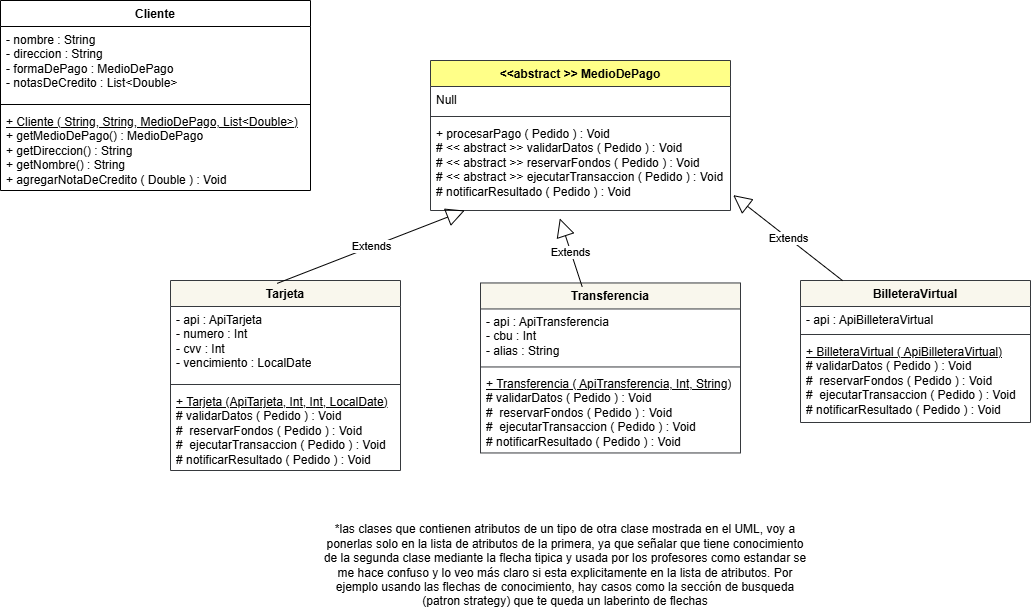

The diagram above was exported from draw.io. Its source (the exported page's mxGraphModel, read from the mxfile embedded in the PNG):
<mxGraphModel dx="1326" dy="583" grid="1" gridSize="10" guides="1" tooltips="1" connect="1" arrows="1" fold="1" page="1" pageScale="1" pageWidth="850" pageHeight="1100" math="0" shadow="0">
  <root>
    <mxCell id="0" />
    <mxCell id="1" parent="0" />
    <mxCell id="xHVmZIHUNZpz2XtiB2OT-1" parent="1" style="swimlane;fontStyle=1;align=center;verticalAlign=top;childLayout=stackLayout;horizontal=1;startSize=26;horizontalStack=0;resizeParent=1;resizeParentMax=0;resizeLast=0;collapsible=1;marginBottom=0;whiteSpace=wrap;html=1;fillColor=#ffff88;strokeColor=#36393d;" value="&amp;lt;&amp;lt;abstract &amp;gt;&amp;gt; MedioDePago&lt;div&gt;&lt;br&gt;&lt;/div&gt;" vertex="1">
      <mxGeometry height="150" width="300" x="740.0000163922996" y="280.0017557198664" as="geometry" />
    </mxCell>
    <mxCell id="xHVmZIHUNZpz2XtiB2OT-2" parent="xHVmZIHUNZpz2XtiB2OT-1" style="text;strokeColor=none;fillColor=none;align=left;verticalAlign=top;spacingLeft=4;spacingRight=4;overflow=hidden;rotatable=0;points=[[0,0.5],[1,0.5]];portConstraint=eastwest;whiteSpace=wrap;html=1;" value="Null&lt;div&gt;&lt;br&gt;&lt;/div&gt;" vertex="1">
      <mxGeometry height="26" width="300" y="26" as="geometry" />
    </mxCell>
    <mxCell id="xHVmZIHUNZpz2XtiB2OT-3" parent="xHVmZIHUNZpz2XtiB2OT-1" style="line;strokeWidth=1;fillColor=none;align=left;verticalAlign=middle;spacingTop=-1;spacingLeft=3;spacingRight=3;rotatable=0;labelPosition=right;points=[];portConstraint=eastwest;strokeColor=inherit;" value="" vertex="1">
      <mxGeometry height="8" width="300" y="52" as="geometry" />
    </mxCell>
    <mxCell id="xHVmZIHUNZpz2XtiB2OT-4" parent="xHVmZIHUNZpz2XtiB2OT-1" style="text;strokeColor=none;fillColor=none;align=left;verticalAlign=top;spacingLeft=4;spacingRight=4;overflow=hidden;rotatable=0;points=[[0,0.5],[1,0.5]];portConstraint=eastwest;whiteSpace=wrap;html=1;" value="+ procesarPago ( Pedido ) : Void&lt;div&gt;# &amp;lt;&amp;lt; abstract &amp;gt;&amp;gt; validarDatos ( Pedido ) : Void&lt;/div&gt;&lt;div&gt;# &amp;lt;&amp;lt; abstract &amp;gt;&amp;gt; reservarFondos ( Pedido ) : Void&lt;/div&gt;&lt;div&gt;# &amp;lt;&amp;lt; abstract &amp;gt;&amp;gt; ejecutarTransaccion ( Pedido ) : Void&lt;/div&gt;&lt;div&gt;# notificarResultado ( Pedido ) : Void&lt;/div&gt;" vertex="1">
      <mxGeometry height="90" width="300" y="60" as="geometry" />
    </mxCell>
    <mxCell id="xHVmZIHUNZpz2XtiB2OT-5" parent="1" style="swimlane;fontStyle=1;align=center;verticalAlign=top;childLayout=stackLayout;horizontal=1;startSize=26;horizontalStack=0;resizeParent=1;resizeParentMax=0;resizeLast=0;collapsible=1;marginBottom=0;whiteSpace=wrap;html=1;fillColor=#f9f7ed;strokeColor=#36393d;" value="Tarjeta" vertex="1">
      <mxGeometry height="190" width="230" x="480.0000163922996" y="500.0017557198664" as="geometry" />
    </mxCell>
    <mxCell id="xHVmZIHUNZpz2XtiB2OT-6" parent="xHVmZIHUNZpz2XtiB2OT-5" style="text;strokeColor=none;fillColor=none;align=left;verticalAlign=top;spacingLeft=4;spacingRight=4;overflow=hidden;rotatable=0;points=[[0,0.5],[1,0.5]];portConstraint=eastwest;whiteSpace=wrap;html=1;" value="&lt;div&gt;- api : ApiTarjeta&lt;/div&gt;&lt;div&gt;- numero : Int&lt;div&gt;- cvv : Int&lt;/div&gt;&lt;div&gt;- vencimiento : LocalDate&lt;/div&gt;&lt;/div&gt;" vertex="1">
      <mxGeometry height="74" width="230" y="26" as="geometry" />
    </mxCell>
    <mxCell id="xHVmZIHUNZpz2XtiB2OT-7" parent="xHVmZIHUNZpz2XtiB2OT-5" style="line;strokeWidth=1;fillColor=none;align=left;verticalAlign=middle;spacingTop=-1;spacingLeft=3;spacingRight=3;rotatable=0;labelPosition=right;points=[];portConstraint=eastwest;strokeColor=inherit;" value="" vertex="1">
      <mxGeometry height="8" width="230" y="100" as="geometry" />
    </mxCell>
    <mxCell id="xHVmZIHUNZpz2XtiB2OT-8" parent="xHVmZIHUNZpz2XtiB2OT-5" style="text;strokeColor=none;fillColor=none;align=left;verticalAlign=top;spacingLeft=4;spacingRight=4;overflow=hidden;rotatable=0;points=[[0,0.5],[1,0.5]];portConstraint=eastwest;whiteSpace=wrap;html=1;" value="&lt;div&gt;&lt;u&gt;+ Tarjeta (ApiTarjeta, Int, Int, LocalDate)&lt;/u&gt;&lt;/div&gt;&lt;div&gt;# validarDatos ( Pedido ) : Void&lt;/div&gt;&lt;div&gt;#&amp;nbsp; reservarFondos ( Pedido ) : Void&lt;/div&gt;&lt;div&gt;#&amp;nbsp; ejecutarTransaccion ( Pedido ) : Void&lt;/div&gt;&lt;div&gt;# notificarResultado ( Pedido ) : Void&lt;/div&gt;" vertex="1">
      <mxGeometry height="82" width="230" y="108" as="geometry" />
    </mxCell>
    <mxCell id="xHVmZIHUNZpz2XtiB2OT-9" parent="1" style="swimlane;fontStyle=1;align=center;verticalAlign=top;childLayout=stackLayout;horizontal=1;startSize=26;horizontalStack=0;resizeParent=1;resizeParentMax=0;resizeLast=0;collapsible=1;marginBottom=0;whiteSpace=wrap;html=1;fillColor=#f9f7ed;strokeColor=#36393d;" value="Transferencia" vertex="1">
      <mxGeometry height="170" width="260" x="790" y="502.46000000000004" as="geometry" />
    </mxCell>
    <mxCell id="xHVmZIHUNZpz2XtiB2OT-10" parent="xHVmZIHUNZpz2XtiB2OT-9" style="text;strokeColor=none;fillColor=none;align=left;verticalAlign=top;spacingLeft=4;spacingRight=4;overflow=hidden;rotatable=0;points=[[0,0.5],[1,0.5]];portConstraint=eastwest;whiteSpace=wrap;html=1;" value="&lt;div&gt;- api : ApiTransferencia&lt;/div&gt;&lt;div&gt;- cbu : Int&lt;/div&gt;&lt;div&gt;- alias : String&lt;/div&gt;" vertex="1">
      <mxGeometry height="54" width="260" y="26" as="geometry" />
    </mxCell>
    <mxCell id="xHVmZIHUNZpz2XtiB2OT-11" parent="xHVmZIHUNZpz2XtiB2OT-9" style="line;strokeWidth=1;fillColor=none;align=left;verticalAlign=middle;spacingTop=-1;spacingLeft=3;spacingRight=3;rotatable=0;labelPosition=right;points=[];portConstraint=eastwest;strokeColor=inherit;" value="" vertex="1">
      <mxGeometry height="8" width="260" y="80" as="geometry" />
    </mxCell>
    <mxCell id="xHVmZIHUNZpz2XtiB2OT-12" parent="xHVmZIHUNZpz2XtiB2OT-9" style="text;strokeColor=none;fillColor=none;align=left;verticalAlign=top;spacingLeft=4;spacingRight=4;overflow=hidden;rotatable=0;points=[[0,0.5],[1,0.5]];portConstraint=eastwest;whiteSpace=wrap;html=1;" value="&lt;div&gt;&lt;u&gt;+ Transferencia ( ApiTransferencia, Int, String)&lt;/u&gt;&lt;/div&gt;&lt;div&gt;# validarDatos ( Pedido ) : Void&lt;/div&gt;&lt;div&gt;#&amp;nbsp; reservarFondos ( Pedido ) : Void&lt;/div&gt;&lt;div&gt;#&amp;nbsp; ejecutarTransaccion ( Pedido ) : Void&lt;/div&gt;&lt;div&gt;# notificarResultado ( Pedido ) : Void&lt;/div&gt;" vertex="1">
      <mxGeometry height="82" width="260" y="88" as="geometry" />
    </mxCell>
    <mxCell id="xHVmZIHUNZpz2XtiB2OT-13" parent="1" style="swimlane;fontStyle=1;align=center;verticalAlign=top;childLayout=stackLayout;horizontal=1;startSize=26;horizontalStack=0;resizeParent=1;resizeParentMax=0;resizeLast=0;collapsible=1;marginBottom=0;whiteSpace=wrap;html=1;fillColor=#f9f7ed;strokeColor=#36393d;" value="BilleteraVirtual" vertex="1">
      <mxGeometry height="142" width="230" x="1110.0000163922996" y="500.0017557198664" as="geometry" />
    </mxCell>
    <mxCell id="xHVmZIHUNZpz2XtiB2OT-14" parent="xHVmZIHUNZpz2XtiB2OT-13" style="text;strokeColor=none;fillColor=none;align=left;verticalAlign=top;spacingLeft=4;spacingRight=4;overflow=hidden;rotatable=0;points=[[0,0.5],[1,0.5]];portConstraint=eastwest;whiteSpace=wrap;html=1;" value="&lt;div&gt;- api : ApiBilleteraVirtual&lt;/div&gt;" vertex="1">
      <mxGeometry height="24" width="230" y="26" as="geometry" />
    </mxCell>
    <mxCell id="xHVmZIHUNZpz2XtiB2OT-15" parent="xHVmZIHUNZpz2XtiB2OT-13" style="line;strokeWidth=1;fillColor=none;align=left;verticalAlign=middle;spacingTop=-1;spacingLeft=3;spacingRight=3;rotatable=0;labelPosition=right;points=[];portConstraint=eastwest;strokeColor=inherit;" value="" vertex="1">
      <mxGeometry height="8" width="230" y="50" as="geometry" />
    </mxCell>
    <mxCell id="xHVmZIHUNZpz2XtiB2OT-16" parent="xHVmZIHUNZpz2XtiB2OT-13" style="text;strokeColor=none;fillColor=none;align=left;verticalAlign=top;spacingLeft=4;spacingRight=4;overflow=hidden;rotatable=0;points=[[0,0.5],[1,0.5]];portConstraint=eastwest;whiteSpace=wrap;html=1;" value="&lt;div&gt;&lt;u&gt;+ BilleteraVirtual ( ApiBilleteraVirtual)&lt;/u&gt;&lt;/div&gt;&lt;div&gt;# validarDatos ( Pedido ) : Void&lt;/div&gt;&lt;div&gt;#&amp;nbsp; reservarFondos ( Pedido ) : Void&lt;/div&gt;&lt;div&gt;#&amp;nbsp; ejecutarTransaccion ( Pedido ) : Void&lt;/div&gt;&lt;div&gt;# notificarResultado ( Pedido ) : Void&lt;/div&gt;" vertex="1">
      <mxGeometry height="84" width="230" y="58" as="geometry" />
    </mxCell>
    <mxCell id="xHVmZIHUNZpz2XtiB2OT-17" parent="1" style="swimlane;fontStyle=1;align=center;verticalAlign=top;childLayout=stackLayout;horizontal=1;startSize=26;horizontalStack=0;resizeParent=1;resizeParentMax=0;resizeLast=0;collapsible=1;marginBottom=0;whiteSpace=wrap;html=1;" value="Cliente" vertex="1">
      <mxGeometry height="190" width="310" x="310" y="220" as="geometry" />
    </mxCell>
    <mxCell id="xHVmZIHUNZpz2XtiB2OT-18" parent="xHVmZIHUNZpz2XtiB2OT-17" style="text;strokeColor=none;fillColor=none;align=left;verticalAlign=top;spacingLeft=4;spacingRight=4;overflow=hidden;rotatable=0;points=[[0,0.5],[1,0.5]];portConstraint=eastwest;whiteSpace=wrap;html=1;" value="- nombre : String&lt;div&gt;- direccion : String&lt;/div&gt;&lt;div&gt;&lt;span style=&quot;background-color: transparent; color: light-dark(rgb(0, 0, 0), rgb(255, 255, 255));&quot;&gt;- formaDePago : MedioDePago&lt;/span&gt;&lt;/div&gt;&lt;div&gt;&lt;span style=&quot;background-color: transparent; color: light-dark(rgb(0, 0, 0), rgb(255, 255, 255));&quot;&gt;- notasDeCredito : List&amp;lt;Double&amp;gt;&lt;/span&gt;&lt;/div&gt;" vertex="1">
      <mxGeometry height="74" width="310" y="26" as="geometry" />
    </mxCell>
    <mxCell id="xHVmZIHUNZpz2XtiB2OT-19" parent="xHVmZIHUNZpz2XtiB2OT-17" style="line;strokeWidth=1;fillColor=none;align=left;verticalAlign=middle;spacingTop=-1;spacingLeft=3;spacingRight=3;rotatable=0;labelPosition=right;points=[];portConstraint=eastwest;strokeColor=inherit;" value="" vertex="1">
      <mxGeometry height="8" width="310" y="100" as="geometry" />
    </mxCell>
    <mxCell id="xHVmZIHUNZpz2XtiB2OT-20" parent="xHVmZIHUNZpz2XtiB2OT-17" style="text;strokeColor=none;fillColor=none;align=left;verticalAlign=top;spacingLeft=4;spacingRight=4;overflow=hidden;rotatable=0;points=[[0,0.5],[1,0.5]];portConstraint=eastwest;whiteSpace=wrap;html=1;" value="&lt;u&gt;+ Cliente ( String, String, MedioDePago, List&amp;lt;Double&amp;gt;)&lt;/u&gt;&lt;div&gt;+ getMedioDePago() : MedioDePago&lt;/div&gt;&lt;div&gt;+ getDireccion() : String&lt;/div&gt;&lt;div&gt;+ getNombre() : String&lt;/div&gt;&lt;div&gt;+ agregarNotaDeCredito ( Double ) : Void&lt;/div&gt;" vertex="1">
      <mxGeometry height="82" width="310" y="108" as="geometry" />
    </mxCell>
    <mxCell id="xHVmZIHUNZpz2XtiB2OT-21" parent="1" style="text;html=1;whiteSpace=wrap;strokeColor=none;fillColor=none;align=center;verticalAlign=middle;rounded=0;" value="*las clases que contienen atributos de un tipo de otra clase mostrada en el UML, voy a ponerlas solo en la lista de atributos de la primera, ya que señalar que tiene conocimiento de la segunda clase mediante la flecha tipica y usada por los profesores como estandar se me hace confuso y lo veo más claro si esta explicitamente en la lista de atributos. Por ejemplo usando las flechas de conocimiento, hay casos como la sección de busqueda (patron strategy) que te queda un laberinto de flechas" vertex="1">
      <mxGeometry height="30" width="490" x="630" y="770.46" as="geometry" />
    </mxCell>
    <mxCell id="xHVmZIHUNZpz2XtiB2OT-22" edge="1" parent="1" source="xHVmZIHUNZpz2XtiB2OT-5" style="endArrow=block;endSize=16;endFill=0;html=1;rounded=0;exitX=0.464;exitY=0.015;exitDx=0;exitDy=0;exitPerimeter=0;" target="xHVmZIHUNZpz2XtiB2OT-4" value="Extends">
      <mxGeometry relative="1" width="160" as="geometry">
        <mxPoint x="320" y="470" as="sourcePoint" />
        <mxPoint x="480" y="470" as="targetPoint" />
      </mxGeometry>
    </mxCell>
    <mxCell id="xHVmZIHUNZpz2XtiB2OT-23" edge="1" parent="1" source="xHVmZIHUNZpz2XtiB2OT-9" style="endArrow=block;endSize=16;endFill=0;html=1;rounded=0;entryX=0.431;entryY=1.088;entryDx=0;entryDy=0;entryPerimeter=0;exitX=0.391;exitY=0.022;exitDx=0;exitDy=0;exitPerimeter=0;" target="xHVmZIHUNZpz2XtiB2OT-4" value="Extends">
      <mxGeometry relative="1" width="160" as="geometry">
        <mxPoint x="330" y="540" as="sourcePoint" />
        <mxPoint x="490" y="540" as="targetPoint" />
      </mxGeometry>
    </mxCell>
    <mxCell id="xHVmZIHUNZpz2XtiB2OT-24" edge="1" parent="1" source="xHVmZIHUNZpz2XtiB2OT-13" style="endArrow=block;endSize=16;endFill=0;html=1;rounded=0;entryX=1.009;entryY=0.829;entryDx=0;entryDy=0;entryPerimeter=0;exitX=0.183;exitY=0.001;exitDx=0;exitDy=0;exitPerimeter=0;" target="xHVmZIHUNZpz2XtiB2OT-4" value="Extends">
      <mxGeometry relative="1" width="160" as="geometry">
        <mxPoint x="320" y="580" as="sourcePoint" />
        <mxPoint x="480" y="580" as="targetPoint" />
      </mxGeometry>
    </mxCell>
  </root>
</mxGraphModel>